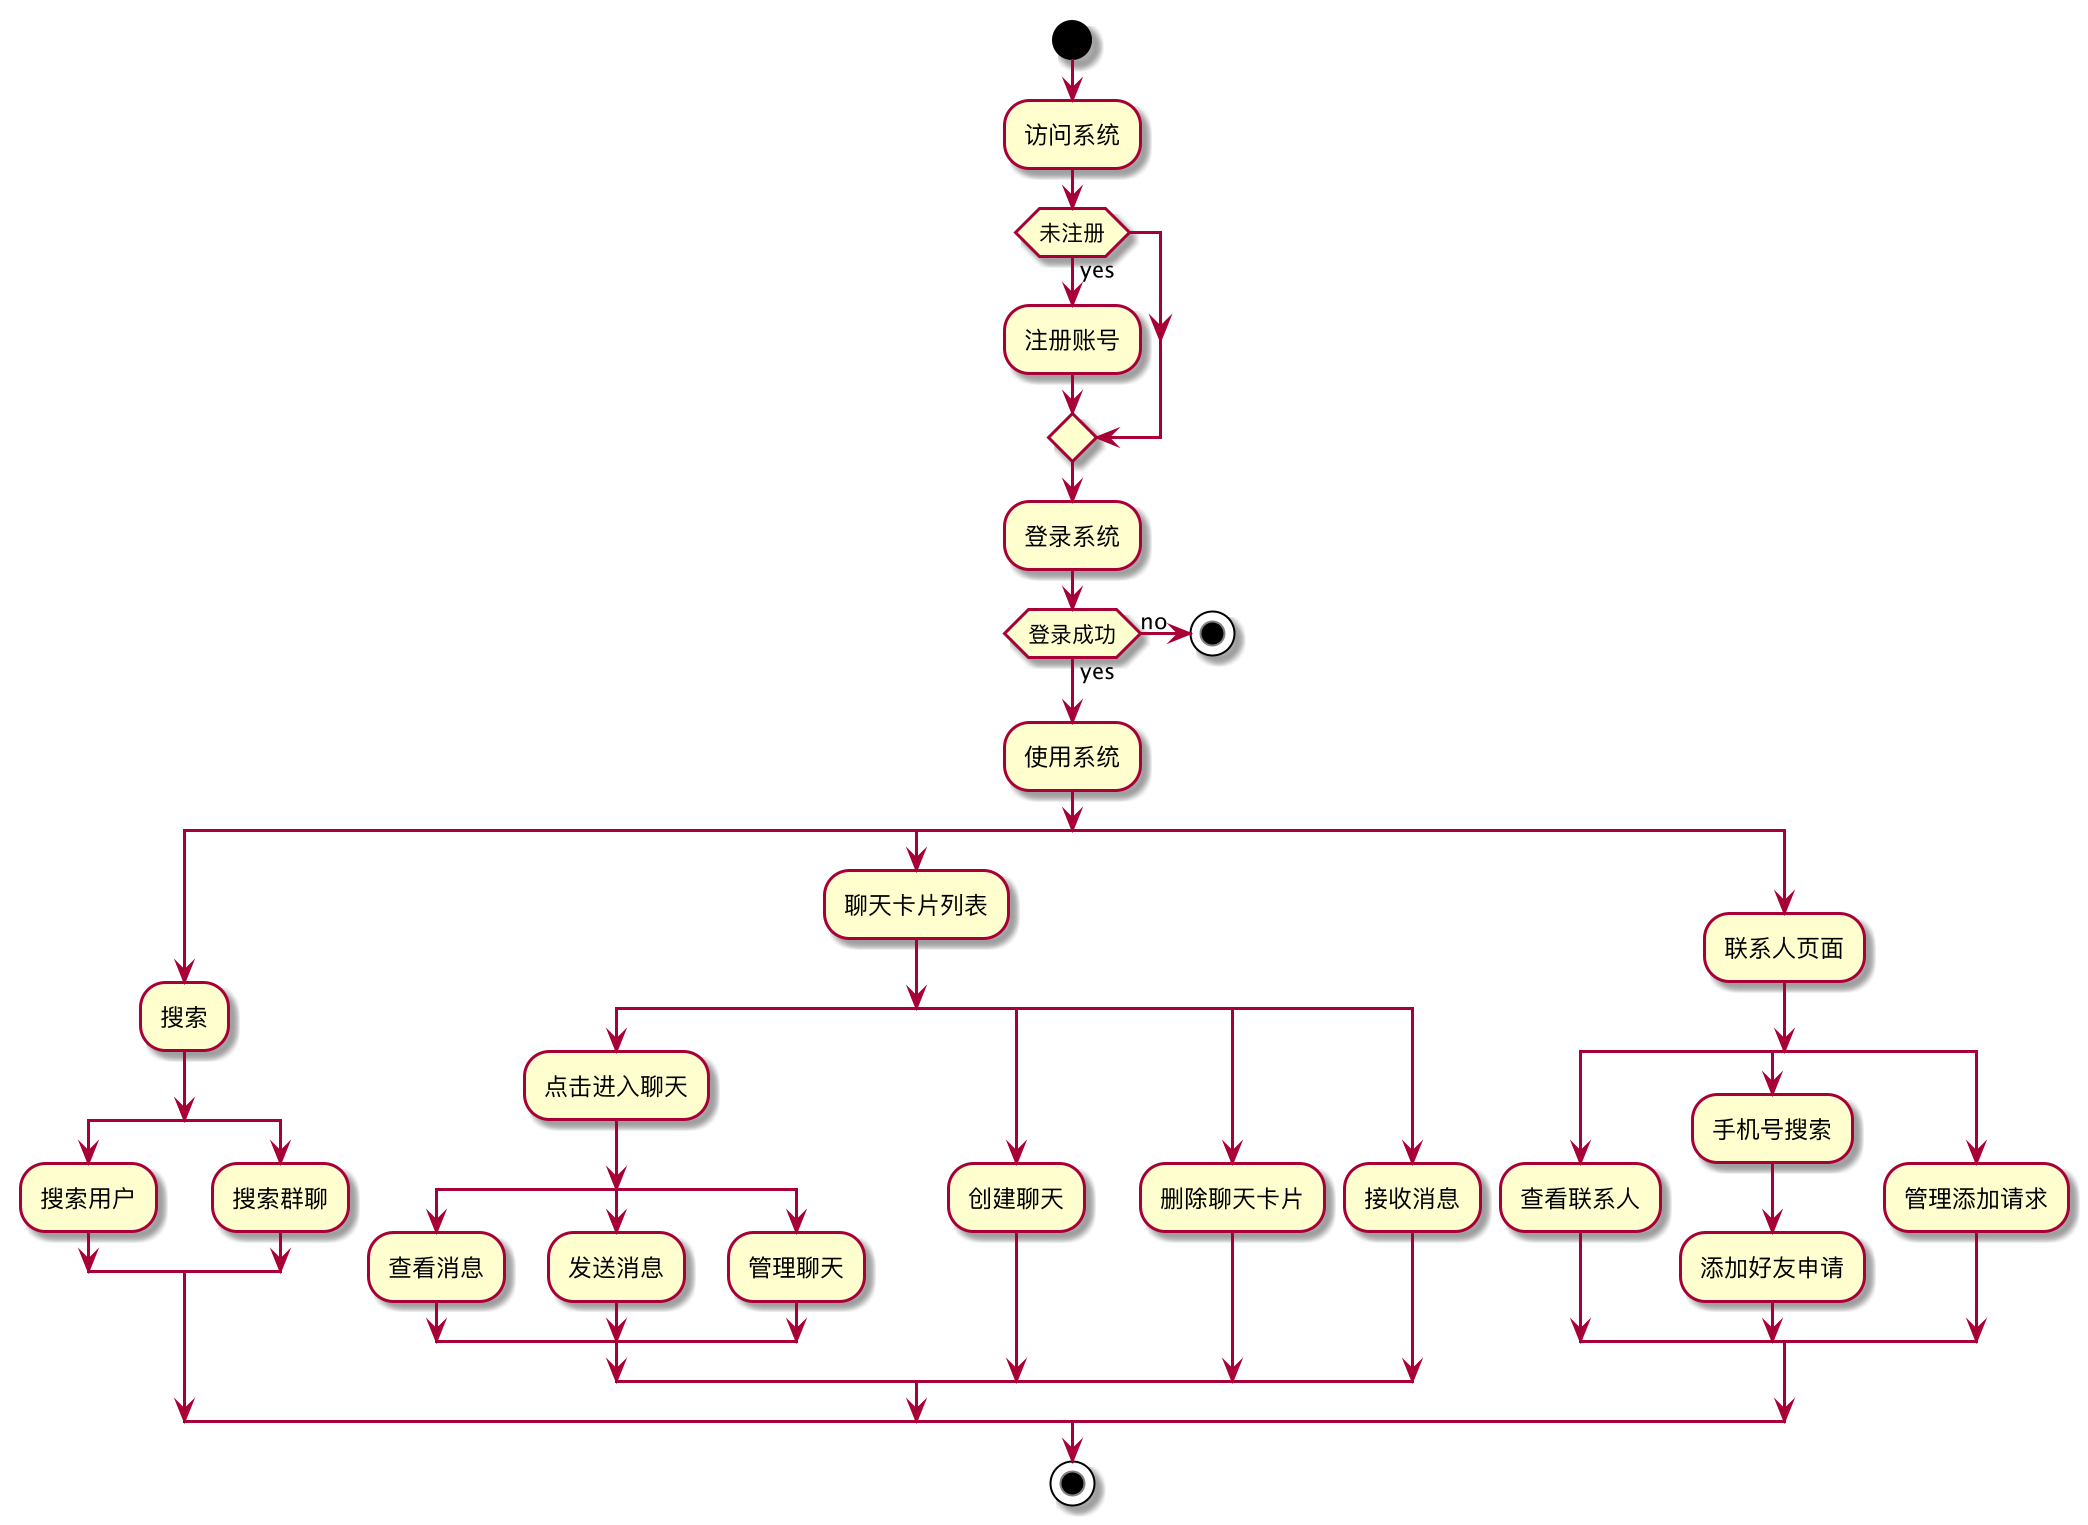

The diagram above was rendered by PlantUML. Its source (embedded in the PNG):
@startuml

start
:访问系统;
if (未注册) then (yes)
	:注册账号;
endif
:登录系统;
if (登录成功) then (yes)
else (no)
    stop
endif
:使用系统;
split
    :搜索;
    split
        :搜索用户;
    split again
        :搜索群聊;
    end split
split again
    :聊天卡片列表;
    split
        :点击进入聊天;
        split
            :查看消息;
        split again
            :发送消息;
        split again
            :管理聊天;
        end split
    split again
        :创建聊天;
    split again
        :删除聊天卡片;
    split again
        :接收消息;
    end split
split again
    :联系人页面;
    split
        :查看联系人;
    split again
        :手机号搜索;
        :添加好友申请;
    split again
        :管理添加请求;
    end split
end split
stop

@enduml